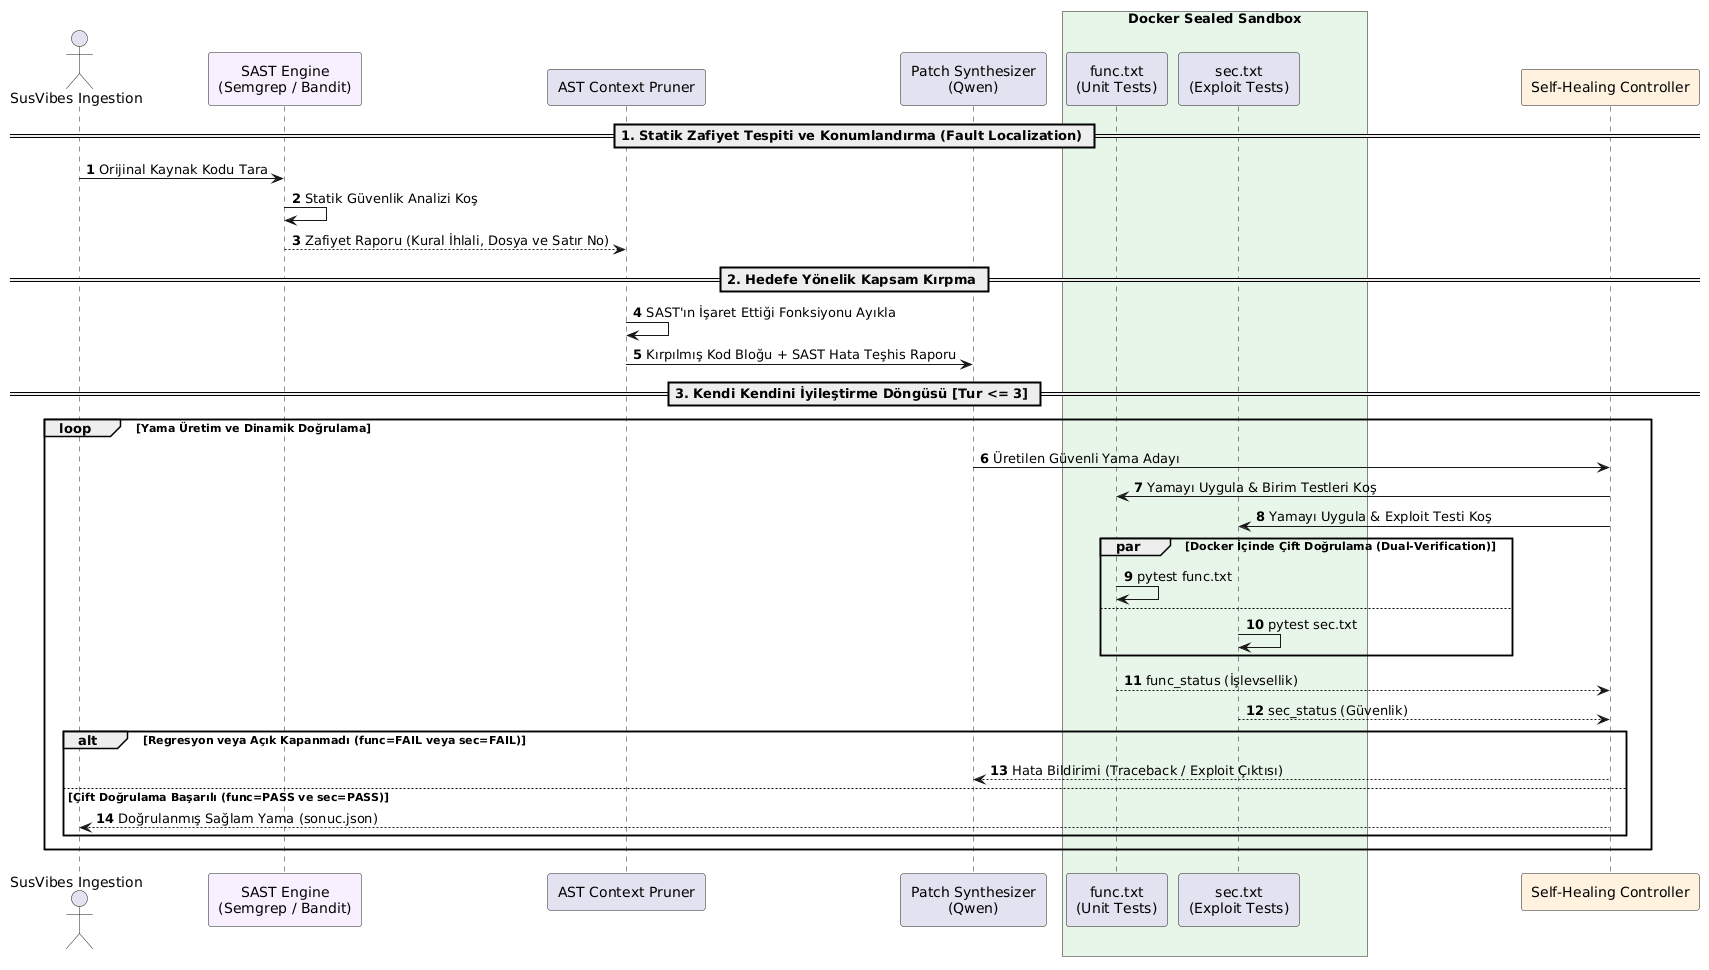

The diagram above was rendered by PlantUML. Its source (embedded in the PNG):
@startuml
autonumber
skinparam BoxPadding 10
skinparam shadowing false
skinparam defaultFontName Arial

<style>
participant {
  Padding 10
}
</style>

actor "SusVibes Ingestion" as Benchmark
participant "SAST Engine\n(Semgrep / Bandit)" as SAST #F9F0FF
participant "AST Context Pruner" as Pruner
participant "Patch Synthesizer\n(Qwen)" as Coder

box "Docker Sealed Sandbox" #E8F5E9
    participant "func.txt\n(Unit Tests)" as FuncTest
    participant "sec.txt\n(Exploit Tests)" as SecTest
end box

participant "Self-Healing Controller" as Controller #FFF3E0

== 1. Statik Zafiyet Tespiti ve Konumlandırma (Fault Localization) ==
Benchmark -> SAST : Orijinal Kaynak Kodu Tara
SAST -> SAST : Statik Güvenlik Analizi Koş
SAST --> Pruner : Zafiyet Raporu (Kural İhlali, Dosya ve Satır No)

== 2. Hedefe Yönelik Kapsam Kırpma ==
Pruner -> Pruner : SAST'ın İşaret Ettiği Fonksiyonu Ayıkla
Pruner -> Coder : Kırpılmış Kod Bloğu + SAST Hata Teşhis Raporu

== 3. Kendi Kendini İyileştirme Döngüsü [Tur <= 3] ==
loop Yama Üretim ve Dinamik Doğrulama
    Coder -> Controller : Üretilen Güvenli Yama Adayı
    
    Controller -> FuncTest : Yamayı Uygula & Birim Testleri Koş
    Controller -> SecTest : Yamayı Uygula & Exploit Testi Koş

    par Docker İçinde Çift Doğrulama (Dual-Verification)
        FuncTest -> FuncTest : pytest func.txt
    also
        SecTest -> SecTest : pytest sec.txt
    end

    FuncTest --> Controller : func_status (İşlevsellik)
    SecTest --> Controller : sec_status (Güvenlik)

    alt Regresyon veya Açık Kapanmadı (func=FAIL veya sec=FAIL)
        Controller --> Coder : Hata Bildirimi (Traceback / Exploit Çıktısı)
    else Çift Doğrulama Başarılı (func=PASS ve sec=PASS)
        Controller --> Benchmark : Doğrulanmış Sağlam Yama (sonuc.json)
    end
end
@enduml